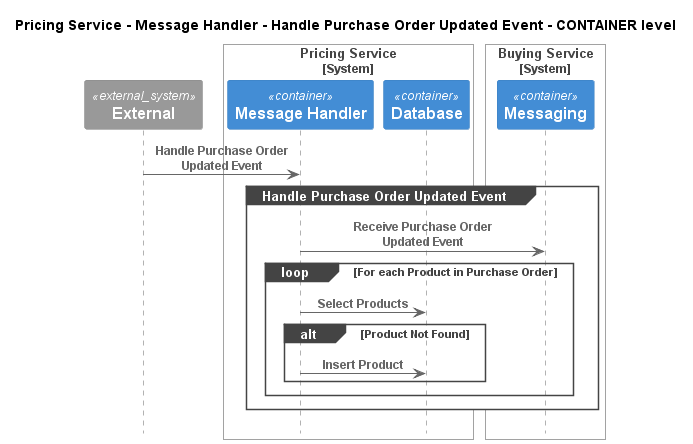

The diagram above was rendered by PlantUML. Its source (embedded in the PNG):
@startuml
!pragma layout smetana
!include ..\..\..\..\..\..\.c4s\C4_Sequence.puml

title Pricing Service - Message Handler - Handle Purchase Order Updated Event - CONTAINER level

System_Ext(C4InterFlow.SoftwareSystems.ExternalSystem, "External", "")

System_Boundary(ECommercePlatform.SoftwareSystems.PricingService, "Pricing Service")
    Container(ECommercePlatform.SoftwareSystems.PricingService.Containers.MessageHandler, "Message Handler", "", "")
    Container(ECommercePlatform.SoftwareSystems.PricingService.Containers.Database, "Database", "", "")
Boundary_End()

System_Boundary(ECommercePlatform.SoftwareSystems.BuyingService, "Buying Service")
    Container(ECommercePlatform.SoftwareSystems.BuyingService.Containers.Messaging, "Messaging", "", "")
Boundary_End()

Rel(C4InterFlow.SoftwareSystems.ExternalSystem, ECommercePlatform.SoftwareSystems.PricingService.Containers.MessageHandler, "Handle Purchase Order Updated Event")
group Handle Purchase Order Updated Event
Rel(ECommercePlatform.SoftwareSystems.PricingService.Containers.MessageHandler, ECommercePlatform.SoftwareSystems.BuyingService.Containers.Messaging, "Receive Purchase Order Updated Event")
loop For each Product in Purchase Order
Rel(ECommercePlatform.SoftwareSystems.PricingService.Containers.MessageHandler, ECommercePlatform.SoftwareSystems.PricingService.Containers.Database, "Select Products")
alt Product Not Found
Rel(ECommercePlatform.SoftwareSystems.PricingService.Containers.MessageHandler, ECommercePlatform.SoftwareSystems.PricingService.Containers.Database, "Insert Product")
end
end
end


@enduml